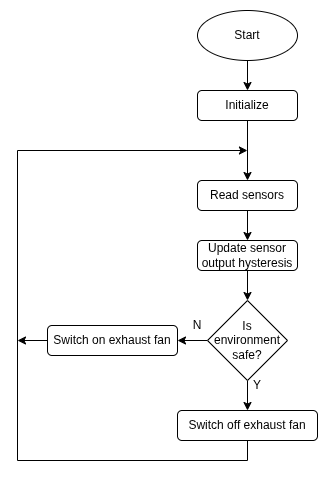

The diagram above was exported from draw.io. Its source (the exported page's mxGraphModel, read from the mxfile embedded in the PNG):
<mxGraphModel dx="2194" dy="1168" grid="1" gridSize="10" guides="1" tooltips="1" connect="1" arrows="1" fold="1" page="1" pageScale="1" pageWidth="3300" pageHeight="4681" math="0" shadow="0">
  <root>
    <mxCell id="0" />
    <mxCell id="1" parent="0" />
    <mxCell id="2" edge="1" parent="1" source="3" style="edgeStyle=orthogonalEdgeStyle;rounded=0;orthogonalLoop=1;jettySize=auto;html=1;exitX=0.5;exitY=1;exitDx=0;exitDy=0;exitPerimeter=0;entryX=0.5;entryY=0;entryDx=0;entryDy=0;">
      <mxGeometry relative="1" as="geometry">
        <mxPoint x="350" y="100" as="targetPoint" />
      </mxGeometry>
    </mxCell>
    <mxCell id="3" parent="1" style="strokeWidth=1;html=1;shape=mxgraph.flowchart.start_1;whiteSpace=wrap;" value="Start" vertex="1">
      <mxGeometry height="50" width="100" x="300" y="20" as="geometry" />
    </mxCell>
    <mxCell id="4" edge="1" parent="1" style="edgeStyle=orthogonalEdgeStyle;rounded=0;orthogonalLoop=1;jettySize=auto;html=1;exitX=0.5;exitY=1;exitDx=0;exitDy=0;entryX=0.5;entryY=0;entryDx=0;entryDy=0;">
      <mxGeometry relative="1" as="geometry">
        <mxPoint x="350" y="130" as="sourcePoint" />
        <mxPoint x="350" y="190" as="targetPoint" />
      </mxGeometry>
    </mxCell>
    <mxCell id="5" parent="1" style="rounded=1;whiteSpace=wrap;html=1;" value="Initialize" vertex="1">
      <mxGeometry height="30" width="100" x="300" y="100" as="geometry" />
    </mxCell>
    <mxCell id="6" edge="1" parent="1" source="7" style="edgeStyle=orthogonalEdgeStyle;rounded=0;orthogonalLoop=1;jettySize=auto;html=1;exitX=0.5;exitY=1;exitDx=0;exitDy=0;entryX=0.5;entryY=0;entryDx=0;entryDy=0;" target="9">
      <mxGeometry relative="1" as="geometry" />
    </mxCell>
    <mxCell id="7" parent="1" style="rounded=1;whiteSpace=wrap;html=1;" value="Read sensors" vertex="1">
      <mxGeometry height="30" width="100" x="300" y="190" as="geometry" />
    </mxCell>
    <mxCell id="8" edge="1" parent="1" source="9" style="edgeStyle=orthogonalEdgeStyle;rounded=0;orthogonalLoop=1;jettySize=auto;html=1;exitX=0.5;exitY=1;exitDx=0;exitDy=0;entryX=0.5;entryY=0;entryDx=0;entryDy=0;" target="12">
      <mxGeometry relative="1" as="geometry" />
    </mxCell>
    <mxCell id="9" parent="1" style="rounded=1;whiteSpace=wrap;html=1;" value="Update sensor output hysteresis" vertex="1">
      <mxGeometry height="30" width="100" x="300" y="250" as="geometry" />
    </mxCell>
    <mxCell id="10" edge="1" parent="1" source="12" style="edgeStyle=orthogonalEdgeStyle;rounded=0;orthogonalLoop=1;jettySize=auto;html=1;exitX=0;exitY=0.5;exitDx=0;exitDy=0;entryX=1;entryY=0.5;entryDx=0;entryDy=0;" target="16">
      <mxGeometry relative="1" as="geometry" />
    </mxCell>
    <mxCell id="11" edge="1" parent="1" source="12" style="edgeStyle=orthogonalEdgeStyle;rounded=0;orthogonalLoop=1;jettySize=auto;html=1;exitX=0.5;exitY=1;exitDx=0;exitDy=0;entryX=0.5;entryY=0;entryDx=0;entryDy=0;" target="14">
      <mxGeometry relative="1" as="geometry" />
    </mxCell>
    <mxCell id="12" parent="1" style="rhombus;whiteSpace=wrap;html=1;" value="Is environment safe?" vertex="1">
      <mxGeometry height="80" width="80" x="310" y="310" as="geometry" />
    </mxCell>
    <mxCell id="13" edge="1" parent="1" source="14" style="edgeStyle=orthogonalEdgeStyle;rounded=0;orthogonalLoop=1;jettySize=auto;html=1;exitX=0.5;exitY=1;exitDx=0;exitDy=0;">
      <mxGeometry relative="1" as="geometry">
        <Array as="points">
          <mxPoint x="350" y="470" />
          <mxPoint x="120" y="470" />
          <mxPoint x="120" y="160" />
        </Array>
        <mxPoint x="349.939393939394" y="160" as="targetPoint" />
      </mxGeometry>
    </mxCell>
    <mxCell id="14" parent="1" style="rounded=1;whiteSpace=wrap;html=1;" value="Switch off exhaust fan" vertex="1">
      <mxGeometry height="30" width="140" x="280" y="420" as="geometry" />
    </mxCell>
    <mxCell id="15" edge="1" parent="1" source="16" style="edgeStyle=orthogonalEdgeStyle;rounded=0;orthogonalLoop=1;jettySize=auto;html=1;exitX=0;exitY=0.5;exitDx=0;exitDy=0;">
      <mxGeometry relative="1" as="geometry">
        <mxPoint x="120" y="350.30303030303037" as="targetPoint" />
      </mxGeometry>
    </mxCell>
    <mxCell id="16" parent="1" style="rounded=1;whiteSpace=wrap;html=1;" value="Switch on exhaust fan" vertex="1">
      <mxGeometry height="30" width="130" x="150" y="335" as="geometry" />
    </mxCell>
    <mxCell id="17" parent="1" style="text;html=1;whiteSpace=wrap;strokeColor=none;fillColor=none;align=center;verticalAlign=middle;rounded=0;" value="Y" vertex="1">
      <mxGeometry height="30" width="60" x="330" y="380" as="geometry" />
    </mxCell>
    <mxCell id="18" parent="1" style="text;html=1;whiteSpace=wrap;strokeColor=none;fillColor=none;align=center;verticalAlign=middle;rounded=0;" value="N" vertex="1">
      <mxGeometry height="30" width="60" x="270" y="320" as="geometry" />
    </mxCell>
  </root>
</mxGraphModel>